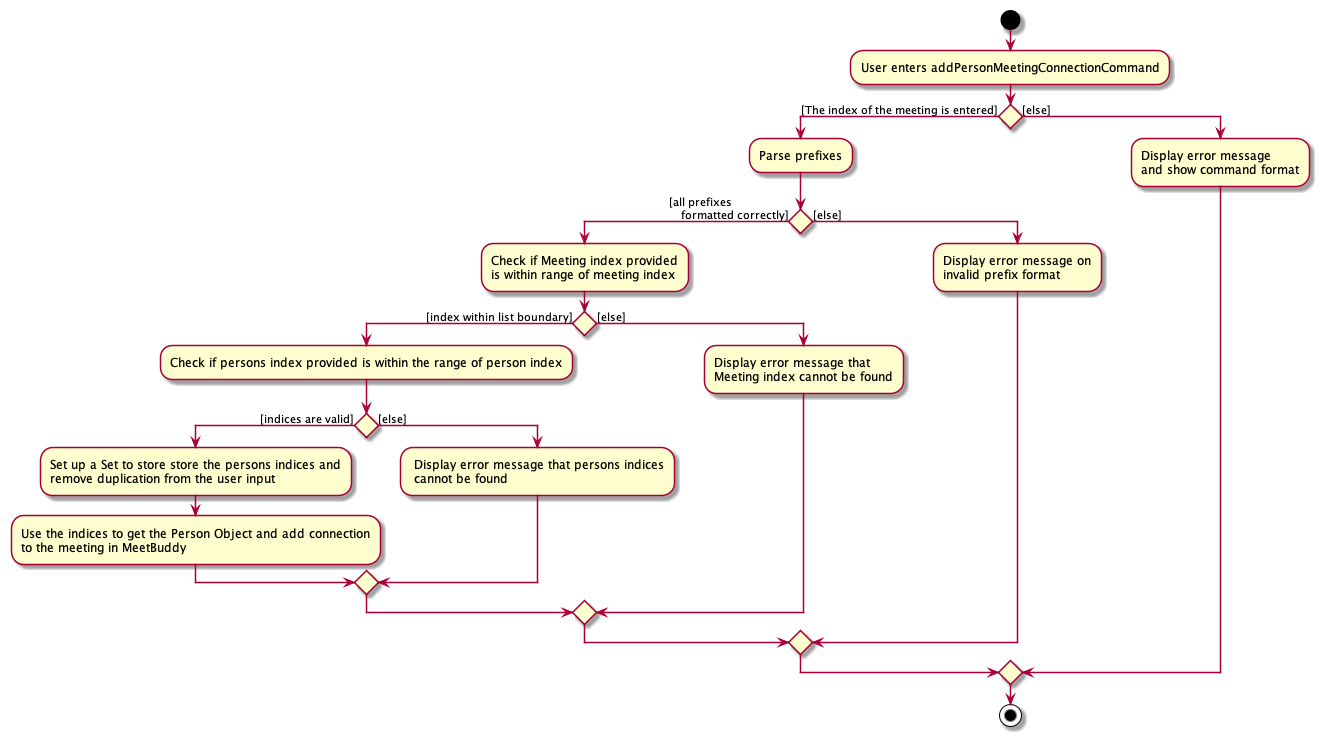

The diagram above was rendered by PlantUML. Its source (embedded in the PNG):
@startuml
start
:User enters addPersonMeetingConnectionCommand;

if () then ([The index of the meeting is entered])
    :Parse prefixes;
    if () then ([all prefixes
    formatted correctly])
        :Check if Meeting index provided
        is within range of meeting index;
        if () then ([index within list boundary])
            :Check if persons index provided is within the range of person index;
            if() then ([indices are valid])
                :Set up a Set to store store the persons indices and
                remove duplication from the user input;
                :Use the indices to get the Person Object and add connection
                to the meeting in MeetBuddy;
            else ([else])
                : Display error message that persons indices
                 cannot be found;
            endif
        else ([else])
            :Display error message that
            Meeting index cannot be found;
        endif
    else ([else])
        :Display error message on
        invalid prefix format;
    endif
else ([else])
    :Display error message
    and show command format;
endif
stop
@enduml